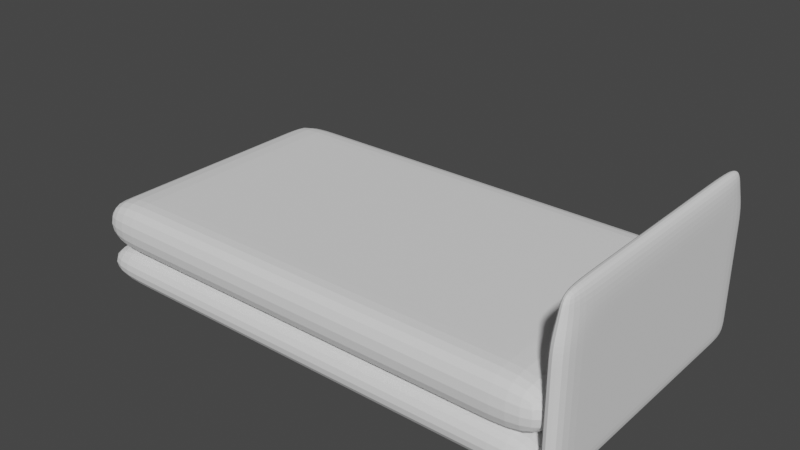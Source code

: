 # Source: bed.blend  (saved by Blender 2.90.8; exported with 4.5.12 LTS)
import bpy
from mathutils import Matrix  # noqa: F401  (used for matrix-valued properties, if any)

bpy.ops.wm.read_factory_settings(use_empty=True)
scene = bpy.context.scene
scene.name = 'Scene'

# ---- collections
col_collection = bpy.data.collections.new('Collection'); scene.collection.children.link(col_collection)

# ---- world
world_world = bpy.data.worlds.new('World'); scene.world = world_world
world_world.use_nodes = True; world_world.node_tree.nodes.clear()
_N = world_world.node_tree.nodes; _L = world_world.node_tree.links
n0 = _N.new('ShaderNodeOutputWorld'); n0.name = 'World Output'; n0.location = (300, 300)
n1 = _N.new('ShaderNodeBackground'); n1.name = 'Background'; n1.location = (10, 300)
n1.inputs[0].default_value = (0.05088, 0.05088, 0.05088, 1.0)
_L.new(n1.outputs[0], n0.inputs[0])
n0.is_active_output = True
world_world.color = (0.05088, 0.05088, 0.05088)
world_world.use_sun_shadow = False
world_world.sun_shadow_jitter_overblur = 0.0

# ---- meshes
me_cube_001 = bpy.data.meshes.new('Cube.001')
me_cube_001.from_pydata([(-1.0, -1.0, -1.0), (-1.0, -1.0, 1.0), (-1.0, 1.0, -1.0), (-1.0, 1.0, 1.0), (1.0, -1.0, -1.0), (1.0, -1.0, 1.0), (1.0, 1.0, -1.0), (1.0, 1.0, 1.0), (-1.0, 0.0, -1.0), (-1.0, 0.0, 1.0), (1.0, 0.0, -1.0), (1.0, 0.0, 1.0), (-1.0, -0.5, -1.0), (1.0, -0.5, 1.0), (-1.0, -0.5, 1.0), (1.0, -0.5, -1.0), (-1.0, -0.75, -1.0), (1.0, -0.75, 1.0), (-1.0, -0.75, 1.0), (1.0, -0.75, -1.0), (-1.0, 0.5, 1.0), (1.0, 0.5, -1.0), (-1.0, 0.5, -1.0), (1.0, 0.5, 1.0), (-1.0, 0.75, 1.0), (1.0, 0.75, -1.0), (-1.0, 0.75, -1.0), (1.0, 0.75, 1.0), (-1.0, 0.25, -1.0), (1.0, 0.25, 1.0), (-1.0, 0.25, 1.0), (1.0, 0.25, -1.0), (-1.0, -0.25, 1.0), (1.0, -0.25, -1.0), (-1.0, -0.25, -1.0), (1.0, -0.25, 1.0), (0.0, 1.0, -1.0), (0.0, 1.0, 1.0), (0.0, -1.0, -1.0), (0.0, -1.0, 1.0), (0.0, 0.0, 1.0), (0.0, 0.0, -1.0), (0.0, -0.5, 1.0), (0.0, -0.5, -1.0), (0.0, -0.75, 1.0), (0.0, -0.75, -1.0), (0.0, 0.5, -1.0), (0.0, 0.5, 1.0), (0.0, 0.75, 1.0), (0.0, 0.75, -1.0), (0.0, 0.25, -1.0), (0.0, 0.25, 1.0), (0.0, -0.25, -1.0), (0.0, -0.25, 1.0), (-0.5, 1.0, -1.0), (-0.5, -1.0, 1.0), (-0.5, 0.0, -1.0), (-0.5, -0.5, -1.0), (-0.5, -0.75, -1.0), (-0.5, 0.5, -1.0), (-0.5, 0.75, -1.0), (-0.5, 0.25, -1.0), (-0.5, -0.25, -1.0), (-0.5, 1.0, 1.0), (-0.5, -1.0, -1.0), (-0.5, 0.0, 1.0), (-0.5, -0.5, 1.0), (-0.5, -0.75, 1.0), (-0.5, 0.5, 1.0), (-0.5, 0.75, 1.0), (-0.5, 0.25, 1.0), (-0.5, -0.25, 1.0), (0.5, 1.0, 1.0), (0.5, -1.0, -1.0), (0.5, 0.0, 1.0), (0.5, -0.5, 1.0), (0.5, -0.75, 1.0), (0.5, 0.5, 1.0), (0.5, 0.75, 1.0), (0.5, 0.25, 1.0), (0.5, -0.25, 1.0), (0.5, 1.0, -1.0), (0.5, -1.0, 1.0), (0.5, 0.0, -1.0), (0.5, -0.5, -1.0), (0.5, -0.75, -1.0), (0.5, 0.5, -1.0), (0.5, 0.75, -1.0), (0.5, 0.25, -1.0), (0.5, -0.25, -1.0), (-0.75, 1.0, -1.0), (-0.75, -1.0, 1.0), (-0.75, 0.0, -1.0), (-0.75, -0.5, -1.0), (-0.75, -0.75, -1.0), (-0.75, 0.5, -1.0), (-0.75, 0.75, -1.0), (-0.75, 0.25, -1.0), (-0.75, -0.25, -1.0), (-0.75, 1.0, 1.0), (-0.75, -1.0, -1.0), (-0.75, 0.0, 1.0), (-0.75, -0.5, 1.0), (-0.75, -0.75, 1.0), (-0.75, 0.5, 1.0), (-0.75, 0.75, 1.0), (-0.75, 0.25, 1.0), (-0.75, -0.25, 1.0), (0.75, 1.0, 1.0), (0.75, -1.0, -1.0), (0.75, 0.0, 1.0), (0.75, -0.5, 1.0), (0.75, -0.75, 1.0), (0.75, 0.5, 1.0), (0.75, 0.75, 1.0), (0.75, 0.25, 1.0), (0.75, -0.25, 1.0), (0.75, 1.0, -1.0), (0.75, -1.0, 1.0), (0.75, 0.0, -1.0), (0.75, -0.5, -1.0), (0.75, -0.75, -1.0), (0.75, 0.5, -1.0), (0.75, 0.75, -1.0), (0.75, 0.25, -1.0), (0.75, -0.25, -1.0), (0.25, 1.0, -1.0), (0.25, -1.0, 1.0), (0.25, 0.0, -1.0), (0.25, -0.5, -1.0), (0.25, -0.75, -1.0), (0.25, 0.5, -1.0), (0.25, 0.75, -1.0), (0.25, 0.25, -1.0), (0.25, -0.25, -1.0), (0.25, 1.0, 1.0), (0.25, -1.0, -1.0), (0.25, 0.0, 1.0), (0.25, -0.5, 1.0), (0.25, -0.75, 1.0), (0.25, 0.5, 1.0), (0.25, 0.75, 1.0), (0.25, 0.25, 1.0), (0.25, -0.25, 1.0), (-0.25, 1.0, 1.0), (-0.25, -1.0, -1.0), (-0.25, 0.0, 1.0), (-0.25, -0.5, 1.0), (-0.25, -0.75, 1.0), (-0.25, 0.5, 1.0), (-0.25, 0.75, 1.0), (-0.25, 0.25, 1.0), (-0.25, -0.25, 1.0), (-0.25, 1.0, -1.0), (-0.25, -1.0, 1.0), (-0.25, 0.0, -1.0), (-0.25, -0.5, -1.0), (-0.25, -0.75, -1.0), (-0.25, 0.5, -1.0), (-0.25, 0.75, -1.0), (-0.25, 0.25, -1.0), (-0.25, -0.25, -1.0)], [], [(26, 24, 3, 2), (117, 108, 7, 6), (19, 17, 5, 4), (100, 91, 1, 0), (121, 19, 4, 109), (103, 18, 1, 91), (106, 30, 9, 101), (124, 31, 10, 119), (31, 29, 11, 10), (34, 32, 9, 8), (16, 18, 14, 12), (107, 32, 14, 102), (125, 33, 15, 120), (33, 35, 13, 15), (0, 1, 18, 16), (102, 14, 18, 103), (120, 15, 19, 121), (15, 13, 17, 19), (25, 27, 23, 21), (123, 25, 21, 122), (105, 24, 20, 104), (28, 30, 20, 22), (99, 3, 24, 105), (117, 6, 25, 123), (6, 7, 27, 25), (22, 20, 24, 26), (8, 9, 30, 28), (21, 23, 29, 31), (122, 21, 31, 124), (104, 20, 30, 106), (10, 11, 35, 33), (119, 10, 33, 125), (101, 9, 32, 107), (12, 14, 32, 34), (137, 40, 53, 143), (155, 41, 52, 161), (140, 47, 51, 142), (158, 46, 50, 160), (153, 36, 49, 159), (135, 37, 48, 141), (141, 48, 47, 140), (159, 49, 46, 158), (156, 43, 45, 157), (138, 42, 44, 139), (161, 52, 43, 156), (143, 53, 42, 138), (160, 50, 41, 155), (142, 51, 40, 137), (139, 44, 39, 127), (157, 45, 38, 145), (136, 127, 39, 38), (153, 144, 37, 36), (90, 99, 63, 54), (94, 58, 64, 100), (97, 61, 56, 92), (98, 62, 57, 93), (93, 57, 58, 94), (96, 60, 59, 95), (90, 54, 60, 96), (95, 59, 61, 97), (92, 56, 62, 98), (146, 65, 71, 152), (149, 68, 70, 151), (144, 63, 69, 150), (150, 69, 68, 149), (147, 66, 67, 148), (152, 71, 66, 147), (151, 70, 65, 146), (148, 67, 55, 154), (145, 154, 55, 64), (109, 118, 82, 73), (112, 76, 82, 118), (115, 79, 74, 110), (116, 80, 75, 111), (111, 75, 76, 112), (114, 78, 77, 113), (108, 72, 78, 114), (113, 77, 79, 115), (110, 74, 80, 116), (128, 83, 89, 134), (131, 86, 88, 133), (126, 81, 87, 132), (132, 87, 86, 131), (129, 84, 85, 130), (134, 89, 84, 129), (133, 88, 83, 128), (130, 85, 73, 136), (126, 135, 72, 81), (8, 92, 98, 34), (22, 95, 97, 28), (2, 90, 96, 26), (26, 96, 95, 22), (12, 93, 94, 16), (34, 98, 93, 12), (28, 97, 92, 8), (16, 94, 100, 0), (2, 3, 99, 90), (65, 101, 107, 71), (68, 104, 106, 70), (63, 99, 105, 69), (69, 105, 104, 68), (66, 102, 103, 67), (71, 107, 102, 66), (70, 106, 101, 65), (67, 103, 91, 55), (64, 55, 91, 100), (11, 110, 116, 35), (23, 113, 115, 29), (7, 108, 114, 27), (27, 114, 113, 23), (13, 111, 112, 17), (35, 116, 111, 13), (29, 115, 110, 11), (17, 112, 118, 5), (4, 5, 118, 109), (83, 119, 125, 89), (86, 122, 124, 88), (81, 117, 123, 87), (87, 123, 122, 86), (84, 120, 121, 85), (89, 125, 120, 84), (88, 124, 119, 83), (85, 121, 109, 73), (81, 72, 108, 117), (36, 37, 135, 126), (45, 130, 136, 38), (50, 133, 128, 41), (52, 134, 129, 43), (43, 129, 130, 45), (49, 132, 131, 46), (36, 126, 132, 49), (46, 131, 133, 50), (41, 128, 134, 52), (73, 82, 127, 136), (76, 139, 127, 82), (79, 142, 137, 74), (80, 143, 138, 75), (75, 138, 139, 76), (78, 141, 140, 77), (72, 135, 141, 78), (77, 140, 142, 79), (74, 137, 143, 80), (38, 39, 154, 145), (44, 148, 154, 39), (51, 151, 146, 40), (53, 152, 147, 42), (42, 147, 148, 44), (48, 150, 149, 47), (37, 144, 150, 48), (47, 149, 151, 51), (40, 146, 152, 53), (54, 63, 144, 153), (58, 157, 145, 64), (61, 160, 155, 56), (62, 161, 156, 57), (57, 156, 157, 58), (60, 159, 158, 59), (54, 153, 159, 60), (59, 158, 160, 61), (56, 155, 161, 62)])
_uv = me_cube_001.uv_layers.new(name='UVMap')
_uv.uv.foreach_set('vector', [0.375, 0.2188, 0.625, 0.2188, 0.625, 0.25, 0.375, 0.25, 0.375, 0.4688, 0.625, 0.4688, 0.625, 0.5, 0.375, 0.5, 0.375, 0.7188, 0.625, 0.7188, 0.625, 0.75, 0.375, 0.75, 0.375, 0.9688, 0.625, 0.9688, 0.625, 1.0, 0.375, 1.0, 0.3438, 0.7188, 0.375, 0.7188, 0.375, 0.75, 0.3438, 0.75, 0.8438, 0.7188, 0.875, 0.7188, 0.875, 0.75, 0.8438, 0.75, 0.8438, 0.5938, 0.875, 0.5938, 0.875, 0.625, 0.8438, 0.625, 0.3438, 0.5938, 0.375, 0.5938, 0.375, 0.625, 0.3438, 0.625, 0.375, 0.5938, 0.625, 0.5938, 0.625, 0.625, 0.375, 0.625, 0.375, 0.09375, 0.625, 0.09375, 0.625, 0.125, 0.375, 0.125, 0.375, 0.03125, 0.625, 0.03125, 0.625, 0.0625, 0.375, 0.0625, 0.8438, 0.6562, 0.875, 0.6562, 0.875, 0.6875, 0.8438, 0.6875, 0.3438, 0.6562, 0.375, 0.6562, 0.375, 0.6875, 0.3438, 0.6875, 0.375, 0.6562, 0.625, 0.6562, 0.625, 0.6875, 0.375, 0.6875, 0.375, 0.0, 0.625, 0.0, 0.625, 0.03125, 0.375, 0.03125, 0.8438, 0.6875, 0.875, 0.6875, 0.875, 0.7188, 0.8438, 0.7188, 0.3438, 0.6875, 0.375, 0.6875, 0.375, 0.7188, 0.3438, 0.7188, 0.375, 0.6875, 0.625, 0.6875, 0.625, 0.7188, 0.375, 0.7188, 0.375, 0.5312, 0.625, 0.5312, 0.625, 0.5625, 0.375, 0.5625, 0.3438, 0.5312, 0.375, 0.5312, 0.375, 0.5625, 0.3438, 0.5625, 0.8438, 0.5312, 0.875, 0.5312, 0.875, 0.5625, 0.8438, 0.5625, 0.375, 0.1562, 0.625, 0.1562, 0.625, 0.1875, 0.375, 0.1875, 0.8438, 0.5, 0.875, 0.5, 0.875, 0.5312, 0.8438, 0.5312, 0.3438, 0.5, 0.375, 0.5, 0.375, 0.5312, 0.3438, 0.5312, 0.375, 0.5, 0.625, 0.5, 0.625, 0.5312, 0.375, 0.5312, 0.375, 0.1875, 0.625, 0.1875, 0.625, 0.2188, 0.375, 0.2188, 0.375, 0.125, 0.625, 0.125, 0.625, 0.1562, 0.375, 0.1562, 0.375, 0.5625, 0.625, 0.5625, 0.625, 0.5938, 0.375, 0.5938, 0.3438, 0.5625, 0.375, 0.5625, 0.375, 0.5938, 0.3438, 0.5938, 0.8438, 0.5625, 0.875, 0.5625, 0.875, 0.5938, 0.8438, 0.5938, 0.375, 0.625, 0.625, 0.625, 0.625, 0.6562, 0.375, 0.6562, 0.3438, 0.625, 0.375, 0.625, 0.375, 0.6562, 0.3438, 0.6562, 0.8438, 0.625, 0.875, 0.625, 0.875, 0.6562, 0.8438, 0.6562, 0.375, 0.0625, 0.625, 0.0625, 0.625, 0.09375, 0.375, 0.09375, 0.7188, 0.625, 0.75, 0.625, 0.75, 0.6562, 0.7188, 0.6562, 0.2188, 0.625, 0.25, 0.625, 0.25, 0.6562, 0.2188, 0.6562, 0.7188, 0.5625, 0.75, 0.5625, 0.75, 0.5938, 0.7188, 0.5938, 0.2188, 0.5625, 0.25, 0.5625, 0.25, 0.5938, 0.2188, 0.5938, 0.2188, 0.5, 0.25, 0.5, 0.25, 0.5312, 0.2188, 0.5312, 0.7188, 0.5, 0.75, 0.5, 0.75, 0.5312, 0.7188, 0.5312, 0.7188, 0.5312, 0.75, 0.5312, 0.75, 0.5625, 0.7188, 0.5625, 0.2188, 0.5312, 0.25, 0.5312, 0.25, 0.5625, 0.2188, 0.5625, 0.2188, 0.6875, 0.25, 0.6875, 0.25, 0.7188, 0.2188, 0.7188, 0.7188, 0.6875, 0.75, 0.6875, 0.75, 0.7188, 0.7188, 0.7188, 0.2188, 0.6562, 0.25, 0.6562, 0.25, 0.6875, 0.2188, 0.6875, 0.7188, 0.6562, 0.75, 0.6562, 0.75, 0.6875, 0.7188, 0.6875, 0.2188, 0.5938, 0.25, 0.5938, 0.25, 0.625, 0.2188, 0.625, 0.7188, 0.5938, 0.75, 0.5938, 0.75, 0.625, 0.7188, 0.625, 0.7188, 0.7188, 0.75, 0.7188, 0.75, 0.75, 0.7188, 0.75, 0.2188, 0.7188, 0.25, 0.7188, 0.25, 0.75, 0.2188, 0.75, 0.375, 0.8438, 0.625, 0.8438, 0.625, 0.875, 0.375, 0.875, 0.375, 0.3438, 0.625, 0.3438, 0.625, 0.375, 0.375, 0.375, 0.375, 0.2812, 0.625, 0.2812, 0.625, 0.3125, 0.375, 0.3125, 0.1562, 0.7188, 0.1875, 0.7188, 0.1875, 0.75, 0.1562, 0.75, 0.1562, 0.5938, 0.1875, 0.5938, 0.1875, 0.625, 0.1562, 0.625, 0.1562, 0.6562, 0.1875, 0.6562, 0.1875, 0.6875, 0.1562, 0.6875, 0.1562, 0.6875, 0.1875, 0.6875, 0.1875, 0.7188, 0.1562, 0.7188, 0.1562, 0.5312, 0.1875, 0.5312, 0.1875, 0.5625, 0.1562, 0.5625, 0.1562, 0.5, 0.1875, 0.5, 0.1875, 0.5312, 0.1562, 0.5312, 0.1562, 0.5625, 0.1875, 0.5625, 0.1875, 0.5938, 0.1562, 0.5938, 0.1562, 0.625, 0.1875, 0.625, 0.1875, 0.6562, 0.1562, 0.6562, 0.7812, 0.625, 0.8125, 0.625, 0.8125, 0.6562, 0.7812, 0.6562, 0.7812, 0.5625, 0.8125, 0.5625, 0.8125, 0.5938, 0.7812, 0.5938, 0.7812, 0.5, 0.8125, 0.5, 0.8125, 0.5312, 0.7812, 0.5312, 0.7812, 0.5312, 0.8125, 0.5312, 0.8125, 0.5625, 0.7812, 0.5625, 0.7812, 0.6875, 0.8125, 0.6875, 0.8125, 0.7188, 0.7812, 0.7188, 0.7812, 0.6562, 0.8125, 0.6562, 0.8125, 0.6875, 0.7812, 0.6875, 0.7812, 0.5938, 0.8125, 0.5938, 0.8125, 0.625, 0.7812, 0.625, 0.7812, 0.7188, 0.8125, 0.7188, 0.8125, 0.75, 0.7812, 0.75, 0.375, 0.9062, 0.625, 0.9062, 0.625, 0.9375, 0.375, 0.9375, 0.375, 0.7812, 0.625, 0.7812, 0.625, 0.8125, 0.375, 0.8125, 0.6562, 0.7188, 0.6875, 0.7188, 0.6875, 0.75, 0.6562, 0.75, 0.6562, 0.5938, 0.6875, 0.5938, 0.6875, 0.625, 0.6562, 0.625, 0.6562, 0.6562, 0.6875, 0.6562, 0.6875, 0.6875, 0.6562, 0.6875, 0.6562, 0.6875, 0.6875, 0.6875, 0.6875, 0.7188, 0.6562, 0.7188, 0.6562, 0.5312, 0.6875, 0.5312, 0.6875, 0.5625, 0.6562, 0.5625, 0.6562, 0.5, 0.6875, 0.5, 0.6875, 0.5312, 0.6562, 0.5312, 0.6562, 0.5625, 0.6875, 0.5625, 0.6875, 0.5938, 0.6562, 0.5938, 0.6562, 0.625, 0.6875, 0.625, 0.6875, 0.6562, 0.6562, 0.6562, 0.2812, 0.625, 0.3125, 0.625, 0.3125, 0.6562, 0.2812, 0.6562, 0.2812, 0.5625, 0.3125, 0.5625, 0.3125, 0.5938, 0.2812, 0.5938, 0.2812, 0.5, 0.3125, 0.5, 0.3125, 0.5312, 0.2812, 0.5312, 0.2812, 0.5312, 0.3125, 0.5312, 0.3125, 0.5625, 0.2812, 0.5625, 0.2812, 0.6875, 0.3125, 0.6875, 0.3125, 0.7188, 0.2812, 0.7188, 0.2812, 0.6562, 0.3125, 0.6562, 0.3125, 0.6875, 0.2812, 0.6875, 0.2812, 0.5938, 0.3125, 0.5938, 0.3125, 0.625, 0.2812, 0.625, 0.2812, 0.7188, 0.3125, 0.7188, 0.3125, 0.75, 0.2812, 0.75, 0.375, 0.4062, 0.625, 0.4062, 0.625, 0.4375, 0.375, 0.4375, 0.125, 0.625, 0.1562, 0.625, 0.1562, 0.6562, 0.125, 0.6562, 0.125, 0.5625, 0.1562, 0.5625, 0.1562, 0.5938, 0.125, 0.5938, 0.125, 0.5, 0.1562, 0.5, 0.1562, 0.5312, 0.125, 0.5312, 0.125, 0.5312, 0.1562, 0.5312, 0.1562, 0.5625, 0.125, 0.5625, 0.125, 0.6875, 0.1562, 0.6875, 0.1562, 0.7188, 0.125, 0.7188, 0.125, 0.6562, 0.1562, 0.6562, 0.1562, 0.6875, 0.125, 0.6875, 0.125, 0.5938, 0.1562, 0.5938, 0.1562, 0.625, 0.125, 0.625, 0.125, 0.7188, 0.1562, 0.7188, 0.1562, 0.75, 0.125, 0.75, 0.375, 0.25, 0.625, 0.25, 0.625, 0.2812, 0.375, 0.2812, 0.8125, 0.625, 0.8438, 0.625, 0.8438, 0.6562, 0.8125, 0.6562, 0.8125, 0.5625, 0.8438, 0.5625, 0.8438, 0.5938, 0.8125, 0.5938, 0.8125, 0.5, 0.8438, 0.5, 0.8438, 0.5312, 0.8125, 0.5312, 0.8125, 0.5312, 0.8438, 0.5312, 0.8438, 0.5625, 0.8125, 0.5625, 0.8125, 0.6875, 0.8438, 0.6875, 0.8438, 0.7188, 0.8125, 0.7188, 0.8125, 0.6562, 0.8438, 0.6562, 0.8438, 0.6875, 0.8125, 0.6875, 0.8125, 0.5938, 0.8438, 0.5938, 0.8438, 0.625, 0.8125, 0.625, 0.8125, 0.7188, 0.8438, 0.7188, 0.8438, 0.75, 0.8125, 0.75, 0.375, 0.9375, 0.625, 0.9375, 0.625, 0.9688, 0.375, 0.9688, 0.625, 0.625, 0.6562, 0.625, 0.6562, 0.6562, 0.625, 0.6562, 0.625, 0.5625, 0.6562, 0.5625, 0.6562, 0.5938, 0.625, 0.5938, 0.625, 0.5, 0.6562, 0.5, 0.6562, 0.5312, 0.625, 0.5312, 0.625, 0.5312, 0.6562, 0.5312, 0.6562, 0.5625, 0.625, 0.5625, 0.625, 0.6875, 0.6562, 0.6875, 0.6562, 0.7188, 0.625, 0.7188, 0.625, 0.6562, 0.6562, 0.6562, 0.6562, 0.6875, 0.625, 0.6875, 0.625, 0.5938, 0.6562, 0.5938, 0.6562, 0.625, 0.625, 0.625, 0.625, 0.7188, 0.6562, 0.7188, 0.6562, 0.75, 0.625, 0.75, 0.375, 0.75, 0.625, 0.75, 0.625, 0.7812, 0.375, 0.7812, 0.3125, 0.625, 0.3438, 0.625, 0.3438, 0.6562, 0.3125, 0.6562, 0.3125, 0.5625, 0.3438, 0.5625, 0.3438, 0.5938, 0.3125, 0.5938, 0.3125, 0.5, 0.3438, 0.5, 0.3438, 0.5312, 0.3125, 0.5312, 0.3125, 0.5312, 0.3438, 0.5312, 0.3438, 0.5625, 0.3125, 0.5625, 0.3125, 0.6875, 0.3438, 0.6875, 0.3438, 0.7188, 0.3125, 0.7188, 0.3125, 0.6562, 0.3438, 0.6562, 0.3438, 0.6875, 0.3125, 0.6875, 0.3125, 0.5938, 0.3438, 0.5938, 0.3438, 0.625, 0.3125, 0.625, 0.3125, 0.7188, 0.3438, 0.7188, 0.3438, 0.75, 0.3125, 0.75, 0.375, 0.4375, 0.625, 0.4375, 0.625, 0.4688, 0.375, 0.4688, 0.375, 0.375, 0.625, 0.375, 0.625, 0.4062, 0.375, 0.4062, 0.25, 0.7188, 0.2812, 0.7188, 0.2812, 0.75, 0.25, 0.75, 0.25, 0.5938, 0.2812, 0.5938, 0.2812, 0.625, 0.25, 0.625, 0.25, 0.6562, 0.2812, 0.6562, 0.2812, 0.6875, 0.25, 0.6875, 0.25, 0.6875, 0.2812, 0.6875, 0.2812, 0.7188, 0.25, 0.7188, 0.25, 0.5312, 0.2812, 0.5312, 0.2812, 0.5625, 0.25, 0.5625, 0.25, 0.5, 0.2812, 0.5, 0.2812, 0.5312, 0.25, 0.5312, 0.25, 0.5625, 0.2812, 0.5625, 0.2812, 0.5938, 0.25, 0.5938, 0.25, 0.625, 0.2812, 0.625, 0.2812, 0.6562, 0.25, 0.6562, 0.375, 0.8125, 0.625, 0.8125, 0.625, 0.8438, 0.375, 0.8438, 0.6875, 0.7188, 0.7188, 0.7188, 0.7188, 0.75, 0.6875, 0.75, 0.6875, 0.5938, 0.7188, 0.5938, 0.7188, 0.625, 0.6875, 0.625, 0.6875, 0.6562, 0.7188, 0.6562, 0.7188, 0.6875, 0.6875, 0.6875, 0.6875, 0.6875, 0.7188, 0.6875, 0.7188, 0.7188, 0.6875, 0.7188, 0.6875, 0.5312, 0.7188, 0.5312, 0.7188, 0.5625, 0.6875, 0.5625, 0.6875, 0.5, 0.7188, 0.5, 0.7188, 0.5312, 0.6875, 0.5312, 0.6875, 0.5625, 0.7188, 0.5625, 0.7188, 0.5938, 0.6875, 0.5938, 0.6875, 0.625, 0.7188, 0.625, 0.7188, 0.6562, 0.6875, 0.6562, 0.375, 0.875, 0.625, 0.875, 0.625, 0.9062, 0.375, 0.9062, 0.75, 0.7188, 0.7812, 0.7188, 0.7812, 0.75, 0.75, 0.75, 0.75, 0.5938, 0.7812, 0.5938, 0.7812, 0.625, 0.75, 0.625, 0.75, 0.6562, 0.7812, 0.6562, 0.7812, 0.6875, 0.75, 0.6875, 0.75, 0.6875, 0.7812, 0.6875, 0.7812, 0.7188, 0.75, 0.7188, 0.75, 0.5312, 0.7812, 0.5312, 0.7812, 0.5625, 0.75, 0.5625, 0.75, 0.5, 0.7812, 0.5, 0.7812, 0.5312, 0.75, 0.5312, 0.75, 0.5625, 0.7812, 0.5625, 0.7812, 0.5938, 0.75, 0.5938, 0.75, 0.625, 0.7812, 0.625, 0.7812, 0.6562, 0.75, 0.6562, 0.375, 0.3125, 0.625, 0.3125, 0.625, 0.3438, 0.375, 0.3438, 0.1875, 0.7188, 0.2188, 0.7188, 0.2188, 0.75, 0.1875, 0.75, 0.1875, 0.5938, 0.2188, 0.5938, 0.2188, 0.625, 0.1875, 0.625, 0.1875, 0.6562, 0.2188, 0.6562, 0.2188, 0.6875, 0.1875, 0.6875, 0.1875, 0.6875, 0.2188, 0.6875, 0.2188, 0.7188, 0.1875, 0.7188, 0.1875, 0.5312, 0.2188, 0.5312, 0.2188, 0.5625, 0.1875, 0.5625, 0.1875, 0.5, 0.2188, 0.5, 0.2188, 0.5312, 0.1875, 0.5312, 0.1875, 0.5625, 0.2188, 0.5625, 0.2188, 0.5938, 0.1875, 0.5938, 0.1875, 0.625, 0.2188, 0.625, 0.2188, 0.6562, 0.1875, 0.6562])
me_cube_001.use_remesh_fix_poles = True
me_cube_001.use_remesh_preserve_attributes = False
me_cube_001.use_mirror_vertex_groups = False
me_cube_001.update()
me_cube_002 = bpy.data.meshes.new('Cube.002')
me_cube_002.from_pydata([(-1.0, -1.0, -1.0), (-1.0, -1.0, 1.0), (-1.0, 1.0, -1.0), (-1.0, 1.0, 1.0), (1.0, -1.0, -1.0), (1.0, -1.0, 1.0), (1.0, 1.0, -1.0), (1.0, 1.0, 1.0), (-1.0, 0.0, -1.0), (-1.0, 0.0, 1.0), (1.0, 0.0, -1.0), (1.0, 0.0, 1.0), (-1.0, -0.5, -1.0), (1.0, -0.5, 1.0), (-1.0, -0.5, 1.0), (1.0, -0.5, -1.0), (-1.0, -0.75, -1.0), (1.0, -0.75, 1.0), (-1.0, -0.75, 1.0), (1.0, -0.75, -1.0), (-1.0, 0.5, 1.0), (1.0, 0.5, -1.0), (-1.0, 0.5, -1.0), (1.0, 0.5, 1.0), (-1.0, 0.75, 1.0), (1.0, 0.75, -1.0), (-1.0, 0.75, -1.0), (1.0, 0.75, 1.0), (-1.0, 0.25, -1.0), (1.0, 0.25, 1.0), (-1.0, 0.25, 1.0), (1.0, 0.25, -1.0), (-1.0, -0.25, 1.0), (1.0, -0.25, -1.0), (-1.0, -0.25, -1.0), (1.0, -0.25, 1.0), (0.0, 1.0, -1.0), (0.0, 1.0, 1.0), (0.0, -1.0, -1.0), (0.0, -1.0, 1.0), (0.0, 0.0, 1.0), (0.0, 0.0, -1.0), (0.0, -0.5, 1.0), (0.0, -0.5, -1.0), (0.0, -0.75, 1.0), (0.0, -0.75, -1.0), (0.0, 0.5, -1.0), (0.0, 0.5, 1.0), (0.0, 0.75, 1.0), (0.0, 0.75, -1.0), (0.0, 0.25, -1.0), (0.0, 0.25, 1.0), (0.0, -0.25, -1.0), (0.0, -0.25, 1.0), (-0.5, 1.0, -1.0), (-0.5, -1.0, 1.0), (-0.5, 0.0, -1.0), (-0.5, -0.5, -1.0), (-0.5, -0.75, -1.0), (-0.5, 0.5, -1.0), (-0.5, 0.75, -1.0), (-0.5, 0.25, -1.0), (-0.5, -0.25, -1.0), (-0.5, 1.0, 1.0), (-0.5, -1.0, -1.0), (-0.5, 0.0, 1.0), (-0.5, -0.5, 1.0), (-0.5, -0.75, 1.0), (-0.5, 0.5, 1.0), (-0.5, 0.75, 1.0), (-0.5, 0.25, 1.0), (-0.5, -0.25, 1.0), (0.5, 1.0, 1.0), (0.5, -1.0, -1.0), (0.5, 0.0, 1.0), (0.5, -0.5, 1.0), (0.5, -0.75, 1.0), (0.5, 0.5, 1.0), (0.5, 0.75, 1.0), (0.5, 0.25, 1.0), (0.5, -0.25, 1.0), (0.5, 1.0, -1.0), (0.5, -1.0, 1.0), (0.5, 0.0, -1.0), (0.5, -0.5, -1.0), (0.5, -0.75, -1.0), (0.5, 0.5, -1.0), (0.5, 0.75, -1.0), (0.5, 0.25, -1.0), (0.5, -0.25, -1.0), (-0.75, 1.0, -1.0), (-0.75, -1.0, 1.0), (-0.75, 0.0, -1.0), (-0.75, -0.5, -1.0), (-0.75, -0.75, -1.0), (-0.75, 0.5, -1.0), (-0.75, 0.75, -1.0), (-0.75, 0.25, -1.0), (-0.75, -0.25, -1.0), (-0.75, 1.0, 1.0), (-0.75, -1.0, -1.0), (-0.75, 0.0, 1.0), (-0.75, -0.5, 1.0), (-0.75, -0.75, 1.0), (-0.75, 0.5, 1.0), (-0.75, 0.75, 1.0), (-0.75, 0.25, 1.0), (-0.75, -0.25, 1.0), (0.75, 1.0, 1.0), (0.75, -1.0, -1.0), (0.75, 0.0, 1.0), (0.75, -0.5, 1.0), (0.75, -0.75, 1.0), (0.75, 0.5, 1.0), (0.75, 0.75, 1.0), (0.75, 0.25, 1.0), (0.75, -0.25, 1.0), (0.75, 1.0, -1.0), (0.75, -1.0, 1.0), (0.75, 0.0, -1.0), (0.75, -0.5, -1.0), (0.75, -0.75, -1.0), (0.75, 0.5, -1.0), (0.75, 0.75, -1.0), (0.75, 0.25, -1.0), (0.75, -0.25, -1.0), (0.25, 1.0, -1.0), (0.25, -1.0, 1.0), (0.25, 0.0, -1.0), (0.25, -0.5, -1.0), (0.25, -0.75, -1.0), (0.25, 0.5, -1.0), (0.25, 0.75, -1.0), (0.25, 0.25, -1.0), (0.25, -0.25, -1.0), (0.25, 1.0, 1.0), (0.25, -1.0, -1.0), (0.25, 0.0, 1.0), (0.25, -0.5, 1.0), (0.25, -0.75, 1.0), (0.25, 0.5, 1.0), (0.25, 0.75, 1.0), (0.25, 0.25, 1.0), (0.25, -0.25, 1.0), (-0.25, 1.0, 1.0), (-0.25, -1.0, -1.0), (-0.25, 0.0, 1.0), (-0.25, -0.5, 1.0), (-0.25, -0.75, 1.0), (-0.25, 0.5, 1.0), (-0.25, 0.75, 1.0), (-0.25, 0.25, 1.0), (-0.25, -0.25, 1.0), (-0.25, 1.0, -1.0), (-0.25, -1.0, 1.0), (-0.25, 0.0, -1.0), (-0.25, -0.5, -1.0), (-0.25, -0.75, -1.0), (-0.25, 0.5, -1.0), (-0.25, 0.75, -1.0), (-0.25, 0.25, -1.0), (-0.25, -0.25, -1.0)], [], [(26, 24, 3, 2), (117, 108, 7, 6), (19, 17, 5, 4), (100, 91, 1, 0), (121, 19, 4, 109), (103, 18, 1, 91), (106, 30, 9, 101), (124, 31, 10, 119), (31, 29, 11, 10), (34, 32, 9, 8), (16, 18, 14, 12), (107, 32, 14, 102), (125, 33, 15, 120), (33, 35, 13, 15), (0, 1, 18, 16), (102, 14, 18, 103), (120, 15, 19, 121), (15, 13, 17, 19), (25, 27, 23, 21), (123, 25, 21, 122), (105, 24, 20, 104), (28, 30, 20, 22), (99, 3, 24, 105), (117, 6, 25, 123), (6, 7, 27, 25), (22, 20, 24, 26), (8, 9, 30, 28), (21, 23, 29, 31), (122, 21, 31, 124), (104, 20, 30, 106), (10, 11, 35, 33), (119, 10, 33, 125), (101, 9, 32, 107), (12, 14, 32, 34), (137, 40, 53, 143), (155, 41, 52, 161), (140, 47, 51, 142), (158, 46, 50, 160), (153, 36, 49, 159), (135, 37, 48, 141), (141, 48, 47, 140), (159, 49, 46, 158), (156, 43, 45, 157), (138, 42, 44, 139), (161, 52, 43, 156), (143, 53, 42, 138), (160, 50, 41, 155), (142, 51, 40, 137), (139, 44, 39, 127), (157, 45, 38, 145), (136, 127, 39, 38), (153, 144, 37, 36), (90, 99, 63, 54), (94, 58, 64, 100), (97, 61, 56, 92), (98, 62, 57, 93), (93, 57, 58, 94), (96, 60, 59, 95), (90, 54, 60, 96), (95, 59, 61, 97), (92, 56, 62, 98), (146, 65, 71, 152), (149, 68, 70, 151), (144, 63, 69, 150), (150, 69, 68, 149), (147, 66, 67, 148), (152, 71, 66, 147), (151, 70, 65, 146), (148, 67, 55, 154), (145, 154, 55, 64), (109, 118, 82, 73), (112, 76, 82, 118), (115, 79, 74, 110), (116, 80, 75, 111), (111, 75, 76, 112), (114, 78, 77, 113), (108, 72, 78, 114), (113, 77, 79, 115), (110, 74, 80, 116), (128, 83, 89, 134), (131, 86, 88, 133), (126, 81, 87, 132), (132, 87, 86, 131), (129, 84, 85, 130), (134, 89, 84, 129), (133, 88, 83, 128), (130, 85, 73, 136), (126, 135, 72, 81), (8, 92, 98, 34), (22, 95, 97, 28), (2, 90, 96, 26), (26, 96, 95, 22), (12, 93, 94, 16), (34, 98, 93, 12), (28, 97, 92, 8), (16, 94, 100, 0), (2, 3, 99, 90), (65, 101, 107, 71), (68, 104, 106, 70), (63, 99, 105, 69), (69, 105, 104, 68), (66, 102, 103, 67), (71, 107, 102, 66), (70, 106, 101, 65), (67, 103, 91, 55), (64, 55, 91, 100), (11, 110, 116, 35), (23, 113, 115, 29), (7, 108, 114, 27), (27, 114, 113, 23), (13, 111, 112, 17), (35, 116, 111, 13), (29, 115, 110, 11), (17, 112, 118, 5), (4, 5, 118, 109), (83, 119, 125, 89), (86, 122, 124, 88), (81, 117, 123, 87), (87, 123, 122, 86), (84, 120, 121, 85), (89, 125, 120, 84), (88, 124, 119, 83), (85, 121, 109, 73), (81, 72, 108, 117), (36, 37, 135, 126), (45, 130, 136, 38), (50, 133, 128, 41), (52, 134, 129, 43), (43, 129, 130, 45), (49, 132, 131, 46), (36, 126, 132, 49), (46, 131, 133, 50), (41, 128, 134, 52), (73, 82, 127, 136), (76, 139, 127, 82), (79, 142, 137, 74), (80, 143, 138, 75), (75, 138, 139, 76), (78, 141, 140, 77), (72, 135, 141, 78), (77, 140, 142, 79), (74, 137, 143, 80), (38, 39, 154, 145), (44, 148, 154, 39), (51, 151, 146, 40), (53, 152, 147, 42), (42, 147, 148, 44), (48, 150, 149, 47), (37, 144, 150, 48), (47, 149, 151, 51), (40, 146, 152, 53), (54, 63, 144, 153), (58, 157, 145, 64), (61, 160, 155, 56), (62, 161, 156, 57), (57, 156, 157, 58), (60, 159, 158, 59), (54, 153, 159, 60), (59, 158, 160, 61), (56, 155, 161, 62)])
_uv = me_cube_002.uv_layers.new(name='UVMap')
_uv.uv.foreach_set('vector', [0.375, 0.2188, 0.625, 0.2188, 0.625, 0.25, 0.375, 0.25, 0.375, 0.4688, 0.625, 0.4688, 0.625, 0.5, 0.375, 0.5, 0.375, 0.7188, 0.625, 0.7188, 0.625, 0.75, 0.375, 0.75, 0.375, 0.9688, 0.625, 0.9688, 0.625, 1.0, 0.375, 1.0, 0.3438, 0.7188, 0.375, 0.7188, 0.375, 0.75, 0.3438, 0.75, 0.8438, 0.7188, 0.875, 0.7188, 0.875, 0.75, 0.8438, 0.75, 0.8438, 0.5938, 0.875, 0.5938, 0.875, 0.625, 0.8438, 0.625, 0.3438, 0.5938, 0.375, 0.5938, 0.375, 0.625, 0.3438, 0.625, 0.375, 0.5938, 0.625, 0.5938, 0.625, 0.625, 0.375, 0.625, 0.375, 0.09375, 0.625, 0.09375, 0.625, 0.125, 0.375, 0.125, 0.375, 0.03125, 0.625, 0.03125, 0.625, 0.0625, 0.375, 0.0625, 0.8438, 0.6562, 0.875, 0.6562, 0.875, 0.6875, 0.8438, 0.6875, 0.3438, 0.6562, 0.375, 0.6562, 0.375, 0.6875, 0.3438, 0.6875, 0.375, 0.6562, 0.625, 0.6562, 0.625, 0.6875, 0.375, 0.6875, 0.375, 0.0, 0.625, 0.0, 0.625, 0.03125, 0.375, 0.03125, 0.8438, 0.6875, 0.875, 0.6875, 0.875, 0.7188, 0.8438, 0.7188, 0.3438, 0.6875, 0.375, 0.6875, 0.375, 0.7188, 0.3438, 0.7188, 0.375, 0.6875, 0.625, 0.6875, 0.625, 0.7188, 0.375, 0.7188, 0.375, 0.5312, 0.625, 0.5312, 0.625, 0.5625, 0.375, 0.5625, 0.3438, 0.5312, 0.375, 0.5312, 0.375, 0.5625, 0.3438, 0.5625, 0.8438, 0.5312, 0.875, 0.5312, 0.875, 0.5625, 0.8438, 0.5625, 0.375, 0.1562, 0.625, 0.1562, 0.625, 0.1875, 0.375, 0.1875, 0.8438, 0.5, 0.875, 0.5, 0.875, 0.5312, 0.8438, 0.5312, 0.3438, 0.5, 0.375, 0.5, 0.375, 0.5312, 0.3438, 0.5312, 0.375, 0.5, 0.625, 0.5, 0.625, 0.5312, 0.375, 0.5312, 0.375, 0.1875, 0.625, 0.1875, 0.625, 0.2188, 0.375, 0.2188, 0.375, 0.125, 0.625, 0.125, 0.625, 0.1562, 0.375, 0.1562, 0.375, 0.5625, 0.625, 0.5625, 0.625, 0.5938, 0.375, 0.5938, 0.3438, 0.5625, 0.375, 0.5625, 0.375, 0.5938, 0.3438, 0.5938, 0.8438, 0.5625, 0.875, 0.5625, 0.875, 0.5938, 0.8438, 0.5938, 0.375, 0.625, 0.625, 0.625, 0.625, 0.6562, 0.375, 0.6562, 0.3438, 0.625, 0.375, 0.625, 0.375, 0.6562, 0.3438, 0.6562, 0.8438, 0.625, 0.875, 0.625, 0.875, 0.6562, 0.8438, 0.6562, 0.375, 0.0625, 0.625, 0.0625, 0.625, 0.09375, 0.375, 0.09375, 0.7188, 0.625, 0.75, 0.625, 0.75, 0.6562, 0.7188, 0.6562, 0.2188, 0.625, 0.25, 0.625, 0.25, 0.6562, 0.2188, 0.6562, 0.7188, 0.5625, 0.75, 0.5625, 0.75, 0.5938, 0.7188, 0.5938, 0.2188, 0.5625, 0.25, 0.5625, 0.25, 0.5938, 0.2188, 0.5938, 0.2188, 0.5, 0.25, 0.5, 0.25, 0.5312, 0.2188, 0.5312, 0.7188, 0.5, 0.75, 0.5, 0.75, 0.5312, 0.7188, 0.5312, 0.7188, 0.5312, 0.75, 0.5312, 0.75, 0.5625, 0.7188, 0.5625, 0.2188, 0.5312, 0.25, 0.5312, 0.25, 0.5625, 0.2188, 0.5625, 0.2188, 0.6875, 0.25, 0.6875, 0.25, 0.7188, 0.2188, 0.7188, 0.7188, 0.6875, 0.75, 0.6875, 0.75, 0.7188, 0.7188, 0.7188, 0.2188, 0.6562, 0.25, 0.6562, 0.25, 0.6875, 0.2188, 0.6875, 0.7188, 0.6562, 0.75, 0.6562, 0.75, 0.6875, 0.7188, 0.6875, 0.2188, 0.5938, 0.25, 0.5938, 0.25, 0.625, 0.2188, 0.625, 0.7188, 0.5938, 0.75, 0.5938, 0.75, 0.625, 0.7188, 0.625, 0.7188, 0.7188, 0.75, 0.7188, 0.75, 0.75, 0.7188, 0.75, 0.2188, 0.7188, 0.25, 0.7188, 0.25, 0.75, 0.2188, 0.75, 0.375, 0.8438, 0.625, 0.8438, 0.625, 0.875, 0.375, 0.875, 0.375, 0.3438, 0.625, 0.3438, 0.625, 0.375, 0.375, 0.375, 0.375, 0.2812, 0.625, 0.2812, 0.625, 0.3125, 0.375, 0.3125, 0.1562, 0.7188, 0.1875, 0.7188, 0.1875, 0.75, 0.1562, 0.75, 0.1562, 0.5938, 0.1875, 0.5938, 0.1875, 0.625, 0.1562, 0.625, 0.1562, 0.6562, 0.1875, 0.6562, 0.1875, 0.6875, 0.1562, 0.6875, 0.1562, 0.6875, 0.1875, 0.6875, 0.1875, 0.7188, 0.1562, 0.7188, 0.1562, 0.5312, 0.1875, 0.5312, 0.1875, 0.5625, 0.1562, 0.5625, 0.1562, 0.5, 0.1875, 0.5, 0.1875, 0.5312, 0.1562, 0.5312, 0.1562, 0.5625, 0.1875, 0.5625, 0.1875, 0.5938, 0.1562, 0.5938, 0.1562, 0.625, 0.1875, 0.625, 0.1875, 0.6562, 0.1562, 0.6562, 0.7812, 0.625, 0.8125, 0.625, 0.8125, 0.6562, 0.7812, 0.6562, 0.7812, 0.5625, 0.8125, 0.5625, 0.8125, 0.5938, 0.7812, 0.5938, 0.7812, 0.5, 0.8125, 0.5, 0.8125, 0.5312, 0.7812, 0.5312, 0.7812, 0.5312, 0.8125, 0.5312, 0.8125, 0.5625, 0.7812, 0.5625, 0.7812, 0.6875, 0.8125, 0.6875, 0.8125, 0.7188, 0.7812, 0.7188, 0.7812, 0.6562, 0.8125, 0.6562, 0.8125, 0.6875, 0.7812, 0.6875, 0.7812, 0.5938, 0.8125, 0.5938, 0.8125, 0.625, 0.7812, 0.625, 0.7812, 0.7188, 0.8125, 0.7188, 0.8125, 0.75, 0.7812, 0.75, 0.375, 0.9062, 0.625, 0.9062, 0.625, 0.9375, 0.375, 0.9375, 0.375, 0.7812, 0.625, 0.7812, 0.625, 0.8125, 0.375, 0.8125, 0.6562, 0.7188, 0.6875, 0.7188, 0.6875, 0.75, 0.6562, 0.75, 0.6562, 0.5938, 0.6875, 0.5938, 0.6875, 0.625, 0.6562, 0.625, 0.6562, 0.6562, 0.6875, 0.6562, 0.6875, 0.6875, 0.6562, 0.6875, 0.6562, 0.6875, 0.6875, 0.6875, 0.6875, 0.7188, 0.6562, 0.7188, 0.6562, 0.5312, 0.6875, 0.5312, 0.6875, 0.5625, 0.6562, 0.5625, 0.6562, 0.5, 0.6875, 0.5, 0.6875, 0.5312, 0.6562, 0.5312, 0.6562, 0.5625, 0.6875, 0.5625, 0.6875, 0.5938, 0.6562, 0.5938, 0.6562, 0.625, 0.6875, 0.625, 0.6875, 0.6562, 0.6562, 0.6562, 0.2812, 0.625, 0.3125, 0.625, 0.3125, 0.6562, 0.2812, 0.6562, 0.2812, 0.5625, 0.3125, 0.5625, 0.3125, 0.5938, 0.2812, 0.5938, 0.2812, 0.5, 0.3125, 0.5, 0.3125, 0.5312, 0.2812, 0.5312, 0.2812, 0.5312, 0.3125, 0.5312, 0.3125, 0.5625, 0.2812, 0.5625, 0.2812, 0.6875, 0.3125, 0.6875, 0.3125, 0.7188, 0.2812, 0.7188, 0.2812, 0.6562, 0.3125, 0.6562, 0.3125, 0.6875, 0.2812, 0.6875, 0.2812, 0.5938, 0.3125, 0.5938, 0.3125, 0.625, 0.2812, 0.625, 0.2812, 0.7188, 0.3125, 0.7188, 0.3125, 0.75, 0.2812, 0.75, 0.375, 0.4062, 0.625, 0.4062, 0.625, 0.4375, 0.375, 0.4375, 0.125, 0.625, 0.1562, 0.625, 0.1562, 0.6562, 0.125, 0.6562, 0.125, 0.5625, 0.1562, 0.5625, 0.1562, 0.5938, 0.125, 0.5938, 0.125, 0.5, 0.1562, 0.5, 0.1562, 0.5312, 0.125, 0.5312, 0.125, 0.5312, 0.1562, 0.5312, 0.1562, 0.5625, 0.125, 0.5625, 0.125, 0.6875, 0.1562, 0.6875, 0.1562, 0.7188, 0.125, 0.7188, 0.125, 0.6562, 0.1562, 0.6562, 0.1562, 0.6875, 0.125, 0.6875, 0.125, 0.5938, 0.1562, 0.5938, 0.1562, 0.625, 0.125, 0.625, 0.125, 0.7188, 0.1562, 0.7188, 0.1562, 0.75, 0.125, 0.75, 0.375, 0.25, 0.625, 0.25, 0.625, 0.2812, 0.375, 0.2812, 0.8125, 0.625, 0.8438, 0.625, 0.8438, 0.6562, 0.8125, 0.6562, 0.8125, 0.5625, 0.8438, 0.5625, 0.8438, 0.5938, 0.8125, 0.5938, 0.8125, 0.5, 0.8438, 0.5, 0.8438, 0.5312, 0.8125, 0.5312, 0.8125, 0.5312, 0.8438, 0.5312, 0.8438, 0.5625, 0.8125, 0.5625, 0.8125, 0.6875, 0.8438, 0.6875, 0.8438, 0.7188, 0.8125, 0.7188, 0.8125, 0.6562, 0.8438, 0.6562, 0.8438, 0.6875, 0.8125, 0.6875, 0.8125, 0.5938, 0.8438, 0.5938, 0.8438, 0.625, 0.8125, 0.625, 0.8125, 0.7188, 0.8438, 0.7188, 0.8438, 0.75, 0.8125, 0.75, 0.375, 0.9375, 0.625, 0.9375, 0.625, 0.9688, 0.375, 0.9688, 0.625, 0.625, 0.6562, 0.625, 0.6562, 0.6562, 0.625, 0.6562, 0.625, 0.5625, 0.6562, 0.5625, 0.6562, 0.5938, 0.625, 0.5938, 0.625, 0.5, 0.6562, 0.5, 0.6562, 0.5312, 0.625, 0.5312, 0.625, 0.5312, 0.6562, 0.5312, 0.6562, 0.5625, 0.625, 0.5625, 0.625, 0.6875, 0.6562, 0.6875, 0.6562, 0.7188, 0.625, 0.7188, 0.625, 0.6562, 0.6562, 0.6562, 0.6562, 0.6875, 0.625, 0.6875, 0.625, 0.5938, 0.6562, 0.5938, 0.6562, 0.625, 0.625, 0.625, 0.625, 0.7188, 0.6562, 0.7188, 0.6562, 0.75, 0.625, 0.75, 0.375, 0.75, 0.625, 0.75, 0.625, 0.7812, 0.375, 0.7812, 0.3125, 0.625, 0.3438, 0.625, 0.3438, 0.6562, 0.3125, 0.6562, 0.3125, 0.5625, 0.3438, 0.5625, 0.3438, 0.5938, 0.3125, 0.5938, 0.3125, 0.5, 0.3438, 0.5, 0.3438, 0.5312, 0.3125, 0.5312, 0.3125, 0.5312, 0.3438, 0.5312, 0.3438, 0.5625, 0.3125, 0.5625, 0.3125, 0.6875, 0.3438, 0.6875, 0.3438, 0.7188, 0.3125, 0.7188, 0.3125, 0.6562, 0.3438, 0.6562, 0.3438, 0.6875, 0.3125, 0.6875, 0.3125, 0.5938, 0.3438, 0.5938, 0.3438, 0.625, 0.3125, 0.625, 0.3125, 0.7188, 0.3438, 0.7188, 0.3438, 0.75, 0.3125, 0.75, 0.375, 0.4375, 0.625, 0.4375, 0.625, 0.4688, 0.375, 0.4688, 0.375, 0.375, 0.625, 0.375, 0.625, 0.4062, 0.375, 0.4062, 0.25, 0.7188, 0.2812, 0.7188, 0.2812, 0.75, 0.25, 0.75, 0.25, 0.5938, 0.2812, 0.5938, 0.2812, 0.625, 0.25, 0.625, 0.25, 0.6562, 0.2812, 0.6562, 0.2812, 0.6875, 0.25, 0.6875, 0.25, 0.6875, 0.2812, 0.6875, 0.2812, 0.7188, 0.25, 0.7188, 0.25, 0.5312, 0.2812, 0.5312, 0.2812, 0.5625, 0.25, 0.5625, 0.25, 0.5, 0.2812, 0.5, 0.2812, 0.5312, 0.25, 0.5312, 0.25, 0.5625, 0.2812, 0.5625, 0.2812, 0.5938, 0.25, 0.5938, 0.25, 0.625, 0.2812, 0.625, 0.2812, 0.6562, 0.25, 0.6562, 0.375, 0.8125, 0.625, 0.8125, 0.625, 0.8438, 0.375, 0.8438, 0.6875, 0.7188, 0.7188, 0.7188, 0.7188, 0.75, 0.6875, 0.75, 0.6875, 0.5938, 0.7188, 0.5938, 0.7188, 0.625, 0.6875, 0.625, 0.6875, 0.6562, 0.7188, 0.6562, 0.7188, 0.6875, 0.6875, 0.6875, 0.6875, 0.6875, 0.7188, 0.6875, 0.7188, 0.7188, 0.6875, 0.7188, 0.6875, 0.5312, 0.7188, 0.5312, 0.7188, 0.5625, 0.6875, 0.5625, 0.6875, 0.5, 0.7188, 0.5, 0.7188, 0.5312, 0.6875, 0.5312, 0.6875, 0.5625, 0.7188, 0.5625, 0.7188, 0.5938, 0.6875, 0.5938, 0.6875, 0.625, 0.7188, 0.625, 0.7188, 0.6562, 0.6875, 0.6562, 0.375, 0.875, 0.625, 0.875, 0.625, 0.9062, 0.375, 0.9062, 0.75, 0.7188, 0.7812, 0.7188, 0.7812, 0.75, 0.75, 0.75, 0.75, 0.5938, 0.7812, 0.5938, 0.7812, 0.625, 0.75, 0.625, 0.75, 0.6562, 0.7812, 0.6562, 0.7812, 0.6875, 0.75, 0.6875, 0.75, 0.6875, 0.7812, 0.6875, 0.7812, 0.7188, 0.75, 0.7188, 0.75, 0.5312, 0.7812, 0.5312, 0.7812, 0.5625, 0.75, 0.5625, 0.75, 0.5, 0.7812, 0.5, 0.7812, 0.5312, 0.75, 0.5312, 0.75, 0.5625, 0.7812, 0.5625, 0.7812, 0.5938, 0.75, 0.5938, 0.75, 0.625, 0.7812, 0.625, 0.7812, 0.6562, 0.75, 0.6562, 0.375, 0.3125, 0.625, 0.3125, 0.625, 0.3438, 0.375, 0.3438, 0.1875, 0.7188, 0.2188, 0.7188, 0.2188, 0.75, 0.1875, 0.75, 0.1875, 0.5938, 0.2188, 0.5938, 0.2188, 0.625, 0.1875, 0.625, 0.1875, 0.6562, 0.2188, 0.6562, 0.2188, 0.6875, 0.1875, 0.6875, 0.1875, 0.6875, 0.2188, 0.6875, 0.2188, 0.7188, 0.1875, 0.7188, 0.1875, 0.5312, 0.2188, 0.5312, 0.2188, 0.5625, 0.1875, 0.5625, 0.1875, 0.5, 0.2188, 0.5, 0.2188, 0.5312, 0.1875, 0.5312, 0.1875, 0.5625, 0.2188, 0.5625, 0.2188, 0.5938, 0.1875, 0.5938, 0.1875, 0.625, 0.2188, 0.625, 0.2188, 0.6562, 0.1875, 0.6562])
me_cube_002.use_remesh_fix_poles = True
me_cube_002.use_remesh_preserve_attributes = False
me_cube_002.use_mirror_vertex_groups = False
me_cube_002.update()
me_cube_004 = bpy.data.meshes.new('Cube.004')
me_cube_004.from_pydata([(-0.934, -0.934, -0.472), (-0.934, -0.934, 0.472), (-0.934, 0.934, -0.472), (-0.934, 0.934, 0.472), (1.0, -1.0, -1.0), (1.0, -1.0, 1.0), (1.0, 1.0, -1.0), (1.0, 1.0, 1.0), (-0.9505, 0.0, -0.604), (-0.9505, 0.0, 0.604), (1.0, 0.0, -1.0), (1.0, 0.0, 1.0), (-0.9505, -0.5, -0.604), (1.0, -0.5, 1.0), (-0.9505, -0.5, 0.604), (1.0, -0.5, -1.0), (-0.9505, -0.75, -0.604), (1.0, -0.75, 1.0), (-0.9505, -0.75, 0.604), (1.0, -0.75, -1.0), (-0.9505, 0.5, 0.604), (1.0, 0.5, -1.0), (-0.9505, 0.5, -0.604), (1.0, 0.5, 1.0), (-0.9505, 0.75, 0.604), (1.0, 0.75, -1.0), (-0.9505, 0.75, -0.604), (1.0, 0.75, 1.0), (-0.9505, 0.25, -0.604), (1.0, 0.25, 1.0), (-0.9505, 0.25, 0.604), (1.0, 0.25, -1.0), (-0.9505, -0.25, 0.604), (1.0, -0.25, -1.0), (-0.9505, -0.25, -0.604), (1.0, -0.25, 1.0), (0.0, 1.0, -1.0), (0.0, 1.0, 1.0), (0.0, -1.0, -1.0), (0.0, -1.0, 1.0), (0.0, 0.0, 1.0), (0.0, 0.0, -1.0), (0.0, -0.5, 1.0), (0.0, -0.5, -1.0), (0.0, -0.75, 1.0), (0.0, -0.75, -1.0), (0.0, 0.5, -1.0), (0.0, 0.5, 1.0), (0.0, 0.75, 1.0), (0.0, 0.75, -1.0), (0.0, 0.25, -1.0), (0.0, 0.25, 1.0), (0.0, -0.25, -1.0), (0.0, -0.25, 1.0), (-0.5, 1.0, -1.0), (-0.5, -1.0, 1.0), (-0.5, 0.0, -1.0), (-0.5, -0.5, -1.0), (-0.5, -0.75, -1.0), (-0.5, 0.5, -1.0), (-0.5, 0.75, -1.0), (-0.5, 0.25, -1.0), (-0.5, -0.25, -1.0), (-0.5, 1.0, 1.0), (-0.5, -1.0, -1.0), (-0.5, 0.0, 1.0), (-0.5, -0.5, 1.0), (-0.5, -0.75, 1.0), (-0.5, 0.5, 1.0), (-0.5, 0.75, 1.0), (-0.5, 0.25, 1.0), (-0.5, -0.25, 1.0), (0.5, 1.0, 1.0), (0.5, -1.0, -1.0), (0.5, 0.0, 1.0), (0.5, -0.5, 1.0), (0.5, -0.75, 1.0), (0.5, 0.5, 1.0), (0.5, 0.75, 1.0), (0.5, 0.25, 1.0), (0.5, -0.25, 1.0), (0.5, 1.0, -1.0), (0.5, -1.0, 1.0), (0.5, 0.0, -1.0), (0.5, -0.5, -1.0), (0.5, -0.75, -1.0), (0.5, 0.5, -1.0), (0.5, 0.75, -1.0), (0.5, 0.25, -1.0), (0.5, -0.25, -1.0), (-0.75, 0.9505, -0.604), (-0.75, -0.9505, 0.604), (-0.75, 0.0, -1.0), (-0.75, -0.5, -1.0), (-0.75, -0.75, -1.0), (-0.75, 0.5, -1.0), (-0.75, 0.75, -1.0), (-0.75, 0.25, -1.0), (-0.75, -0.25, -1.0), (-0.75, 0.9505, 0.604), (-0.75, -0.9505, -0.604), (-0.75, 0.0, 1.0), (-0.75, -0.5, 1.0), (-0.75, -0.75, 1.0), (-0.75, 0.5, 1.0), (-0.75, 0.75, 1.0), (-0.75, 0.25, 1.0), (-0.75, -0.25, 1.0), (0.75, 1.0, 1.0), (0.75, -1.0, -1.0), (0.75, 0.0, 1.0), (0.75, -0.5, 1.0), (0.75, -0.75, 1.0), (0.75, 0.5, 1.0), (0.75, 0.75, 1.0), (0.75, 0.25, 1.0), (0.75, -0.25, 1.0), (0.75, 1.0, -1.0), (0.75, -1.0, 1.0), (0.75, 0.0, -1.0), (0.75, -0.5, -1.0), (0.75, -0.75, -1.0), (0.75, 0.5, -1.0), (0.75, 0.75, -1.0), (0.75, 0.25, -1.0), (0.75, -0.25, -1.0), (0.25, 1.0, -1.0), (0.25, -1.0, 1.0), (0.25, 0.0, -1.0), (0.25, -0.5, -1.0), (0.25, -0.75, -1.0), (0.25, 0.5, -1.0), (0.25, 0.75, -1.0), (0.25, 0.25, -1.0), (0.25, -0.25, -1.0), (0.25, 1.0, 1.0), (0.25, -1.0, -1.0), (0.25, 0.0, 1.0), (0.25, -0.5, 1.0), (0.25, -0.75, 1.0), (0.25, 0.5, 1.0), (0.25, 0.75, 1.0), (0.25, 0.25, 1.0), (0.25, -0.25, 1.0), (-0.25, 1.0, 1.0), (-0.25, -1.0, -1.0), (-0.25, 0.0, 1.0), (-0.25, -0.5, 1.0), (-0.25, -0.75, 1.0), (-0.25, 0.5, 1.0), (-0.25, 0.75, 1.0), (-0.25, 0.25, 1.0), (-0.25, -0.25, 1.0), (-0.25, 1.0, -1.0), (-0.25, -1.0, 1.0), (-0.25, 0.0, -1.0), (-0.25, -0.5, -1.0), (-0.25, -0.75, -1.0), (-0.25, 0.5, -1.0), (-0.25, 0.75, -1.0), (-0.25, 0.25, -1.0), (-0.25, -0.25, -1.0)], [], [(26, 24, 3, 2), (117, 108, 7, 6), (19, 17, 5, 4), (100, 91, 1, 0), (121, 19, 4, 109), (103, 18, 1, 91), (106, 30, 9, 101), (124, 31, 10, 119), (31, 29, 11, 10), (34, 32, 9, 8), (16, 18, 14, 12), (107, 32, 14, 102), (125, 33, 15, 120), (33, 35, 13, 15), (0, 1, 18, 16), (102, 14, 18, 103), (120, 15, 19, 121), (15, 13, 17, 19), (25, 27, 23, 21), (123, 25, 21, 122), (105, 24, 20, 104), (28, 30, 20, 22), (99, 3, 24, 105), (117, 6, 25, 123), (6, 7, 27, 25), (22, 20, 24, 26), (8, 9, 30, 28), (21, 23, 29, 31), (122, 21, 31, 124), (104, 20, 30, 106), (10, 11, 35, 33), (119, 10, 33, 125), (101, 9, 32, 107), (12, 14, 32, 34), (137, 40, 53, 143), (155, 41, 52, 161), (140, 47, 51, 142), (158, 46, 50, 160), (153, 36, 49, 159), (135, 37, 48, 141), (141, 48, 47, 140), (159, 49, 46, 158), (156, 43, 45, 157), (138, 42, 44, 139), (161, 52, 43, 156), (143, 53, 42, 138), (160, 50, 41, 155), (142, 51, 40, 137), (139, 44, 39, 127), (157, 45, 38, 145), (136, 127, 39, 38), (153, 144, 37, 36), (90, 99, 63, 54), (94, 58, 64, 100), (97, 61, 56, 92), (98, 62, 57, 93), (93, 57, 58, 94), (96, 60, 59, 95), (90, 54, 60, 96), (95, 59, 61, 97), (92, 56, 62, 98), (146, 65, 71, 152), (149, 68, 70, 151), (144, 63, 69, 150), (150, 69, 68, 149), (147, 66, 67, 148), (152, 71, 66, 147), (151, 70, 65, 146), (148, 67, 55, 154), (145, 154, 55, 64), (109, 118, 82, 73), (112, 76, 82, 118), (115, 79, 74, 110), (116, 80, 75, 111), (111, 75, 76, 112), (114, 78, 77, 113), (108, 72, 78, 114), (113, 77, 79, 115), (110, 74, 80, 116), (128, 83, 89, 134), (131, 86, 88, 133), (126, 81, 87, 132), (132, 87, 86, 131), (129, 84, 85, 130), (134, 89, 84, 129), (133, 88, 83, 128), (130, 85, 73, 136), (126, 135, 72, 81), (8, 92, 98, 34), (22, 95, 97, 28), (2, 90, 96, 26), (26, 96, 95, 22), (12, 93, 94, 16), (34, 98, 93, 12), (28, 97, 92, 8), (16, 94, 100, 0), (2, 3, 99, 90), (65, 101, 107, 71), (68, 104, 106, 70), (63, 99, 105, 69), (69, 105, 104, 68), (66, 102, 103, 67), (71, 107, 102, 66), (70, 106, 101, 65), (67, 103, 91, 55), (64, 55, 91, 100), (11, 110, 116, 35), (23, 113, 115, 29), (7, 108, 114, 27), (27, 114, 113, 23), (13, 111, 112, 17), (35, 116, 111, 13), (29, 115, 110, 11), (17, 112, 118, 5), (4, 5, 118, 109), (83, 119, 125, 89), (86, 122, 124, 88), (81, 117, 123, 87), (87, 123, 122, 86), (84, 120, 121, 85), (89, 125, 120, 84), (88, 124, 119, 83), (85, 121, 109, 73), (81, 72, 108, 117), (36, 37, 135, 126), (45, 130, 136, 38), (50, 133, 128, 41), (52, 134, 129, 43), (43, 129, 130, 45), (49, 132, 131, 46), (36, 126, 132, 49), (46, 131, 133, 50), (41, 128, 134, 52), (73, 82, 127, 136), (76, 139, 127, 82), (79, 142, 137, 74), (80, 143, 138, 75), (75, 138, 139, 76), (78, 141, 140, 77), (72, 135, 141, 78), (77, 140, 142, 79), (74, 137, 143, 80), (38, 39, 154, 145), (44, 148, 154, 39), (51, 151, 146, 40), (53, 152, 147, 42), (42, 147, 148, 44), (48, 150, 149, 47), (37, 144, 150, 48), (47, 149, 151, 51), (40, 146, 152, 53), (54, 63, 144, 153), (58, 157, 145, 64), (61, 160, 155, 56), (62, 161, 156, 57), (57, 156, 157, 58), (60, 159, 158, 59), (54, 153, 159, 60), (59, 158, 160, 61), (56, 155, 161, 62)])
_uv = me_cube_004.uv_layers.new(name='UVMap')
_uv.uv.foreach_set('vector', [0.375, 0.2188, 0.625, 0.2188, 0.625, 0.25, 0.375, 0.25, 0.375, 0.4688, 0.625, 0.4688, 0.625, 0.5, 0.375, 0.5, 0.375, 0.7188, 0.625, 0.7188, 0.625, 0.75, 0.375, 0.75, 0.375, 0.9688, 0.625, 0.9688, 0.625, 1.0, 0.375, 1.0, 0.3438, 0.7188, 0.375, 0.7188, 0.375, 0.75, 0.3438, 0.75, 0.8438, 0.7188, 0.875, 0.7188, 0.875, 0.75, 0.8438, 0.75, 0.8438, 0.5938, 0.875, 0.5938, 0.875, 0.625, 0.8438, 0.625, 0.3438, 0.5938, 0.375, 0.5938, 0.375, 0.625, 0.3438, 0.625, 0.375, 0.5938, 0.625, 0.5938, 0.625, 0.625, 0.375, 0.625, 0.375, 0.09375, 0.625, 0.09375, 0.625, 0.125, 0.375, 0.125, 0.375, 0.03125, 0.625, 0.03125, 0.625, 0.0625, 0.375, 0.0625, 0.8438, 0.6562, 0.875, 0.6562, 0.875, 0.6875, 0.8438, 0.6875, 0.3438, 0.6562, 0.375, 0.6562, 0.375, 0.6875, 0.3438, 0.6875, 0.375, 0.6562, 0.625, 0.6562, 0.625, 0.6875, 0.375, 0.6875, 0.375, 0.0, 0.625, 0.0, 0.625, 0.03125, 0.375, 0.03125, 0.8438, 0.6875, 0.875, 0.6875, 0.875, 0.7188, 0.8438, 0.7188, 0.3438, 0.6875, 0.375, 0.6875, 0.375, 0.7188, 0.3438, 0.7188, 0.375, 0.6875, 0.625, 0.6875, 0.625, 0.7188, 0.375, 0.7188, 0.375, 0.5312, 0.625, 0.5312, 0.625, 0.5625, 0.375, 0.5625, 0.3438, 0.5312, 0.375, 0.5312, 0.375, 0.5625, 0.3438, 0.5625, 0.8438, 0.5312, 0.875, 0.5312, 0.875, 0.5625, 0.8438, 0.5625, 0.375, 0.1562, 0.625, 0.1562, 0.625, 0.1875, 0.375, 0.1875, 0.8438, 0.5, 0.875, 0.5, 0.875, 0.5312, 0.8438, 0.5312, 0.3438, 0.5, 0.375, 0.5, 0.375, 0.5312, 0.3438, 0.5312, 0.375, 0.5, 0.625, 0.5, 0.625, 0.5312, 0.375, 0.5312, 0.375, 0.1875, 0.625, 0.1875, 0.625, 0.2188, 0.375, 0.2188, 0.375, 0.125, 0.625, 0.125, 0.625, 0.1562, 0.375, 0.1562, 0.375, 0.5625, 0.625, 0.5625, 0.625, 0.5938, 0.375, 0.5938, 0.3438, 0.5625, 0.375, 0.5625, 0.375, 0.5938, 0.3438, 0.5938, 0.8438, 0.5625, 0.875, 0.5625, 0.875, 0.5938, 0.8438, 0.5938, 0.375, 0.625, 0.625, 0.625, 0.625, 0.6562, 0.375, 0.6562, 0.3438, 0.625, 0.375, 0.625, 0.375, 0.6562, 0.3438, 0.6562, 0.8438, 0.625, 0.875, 0.625, 0.875, 0.6562, 0.8438, 0.6562, 0.375, 0.0625, 0.625, 0.0625, 0.625, 0.09375, 0.375, 0.09375, 0.7188, 0.625, 0.75, 0.625, 0.75, 0.6562, 0.7188, 0.6562, 0.2188, 0.625, 0.25, 0.625, 0.25, 0.6562, 0.2188, 0.6562, 0.7188, 0.5625, 0.75, 0.5625, 0.75, 0.5938, 0.7188, 0.5938, 0.2188, 0.5625, 0.25, 0.5625, 0.25, 0.5938, 0.2188, 0.5938, 0.2188, 0.5, 0.25, 0.5, 0.25, 0.5312, 0.2188, 0.5312, 0.7188, 0.5, 0.75, 0.5, 0.75, 0.5312, 0.7188, 0.5312, 0.7188, 0.5312, 0.75, 0.5312, 0.75, 0.5625, 0.7188, 0.5625, 0.2188, 0.5312, 0.25, 0.5312, 0.25, 0.5625, 0.2188, 0.5625, 0.2188, 0.6875, 0.25, 0.6875, 0.25, 0.7188, 0.2188, 0.7188, 0.7188, 0.6875, 0.75, 0.6875, 0.75, 0.7188, 0.7188, 0.7188, 0.2188, 0.6562, 0.25, 0.6562, 0.25, 0.6875, 0.2188, 0.6875, 0.7188, 0.6562, 0.75, 0.6562, 0.75, 0.6875, 0.7188, 0.6875, 0.2188, 0.5938, 0.25, 0.5938, 0.25, 0.625, 0.2188, 0.625, 0.7188, 0.5938, 0.75, 0.5938, 0.75, 0.625, 0.7188, 0.625, 0.7188, 0.7188, 0.75, 0.7188, 0.75, 0.75, 0.7188, 0.75, 0.2188, 0.7188, 0.25, 0.7188, 0.25, 0.75, 0.2188, 0.75, 0.375, 0.8438, 0.625, 0.8438, 0.625, 0.875, 0.375, 0.875, 0.375, 0.3438, 0.625, 0.3438, 0.625, 0.375, 0.375, 0.375, 0.375, 0.2812, 0.625, 0.2812, 0.625, 0.3125, 0.375, 0.3125, 0.1562, 0.7188, 0.1875, 0.7188, 0.1875, 0.75, 0.1562, 0.75, 0.1562, 0.5938, 0.1875, 0.5938, 0.1875, 0.625, 0.1562, 0.625, 0.1562, 0.6562, 0.1875, 0.6562, 0.1875, 0.6875, 0.1562, 0.6875, 0.1562, 0.6875, 0.1875, 0.6875, 0.1875, 0.7188, 0.1562, 0.7188, 0.1562, 0.5312, 0.1875, 0.5312, 0.1875, 0.5625, 0.1562, 0.5625, 0.1562, 0.5, 0.1875, 0.5, 0.1875, 0.5312, 0.1562, 0.5312, 0.1562, 0.5625, 0.1875, 0.5625, 0.1875, 0.5938, 0.1562, 0.5938, 0.1562, 0.625, 0.1875, 0.625, 0.1875, 0.6562, 0.1562, 0.6562, 0.7812, 0.625, 0.8125, 0.625, 0.8125, 0.6562, 0.7812, 0.6562, 0.7812, 0.5625, 0.8125, 0.5625, 0.8125, 0.5938, 0.7812, 0.5938, 0.7812, 0.5, 0.8125, 0.5, 0.8125, 0.5312, 0.7812, 0.5312, 0.7812, 0.5312, 0.8125, 0.5312, 0.8125, 0.5625, 0.7812, 0.5625, 0.7812, 0.6875, 0.8125, 0.6875, 0.8125, 0.7188, 0.7812, 0.7188, 0.7812, 0.6562, 0.8125, 0.6562, 0.8125, 0.6875, 0.7812, 0.6875, 0.7812, 0.5938, 0.8125, 0.5938, 0.8125, 0.625, 0.7812, 0.625, 0.7812, 0.7188, 0.8125, 0.7188, 0.8125, 0.75, 0.7812, 0.75, 0.375, 0.9062, 0.625, 0.9062, 0.625, 0.9375, 0.375, 0.9375, 0.375, 0.7812, 0.625, 0.7812, 0.625, 0.8125, 0.375, 0.8125, 0.6562, 0.7188, 0.6875, 0.7188, 0.6875, 0.75, 0.6562, 0.75, 0.6562, 0.5938, 0.6875, 0.5938, 0.6875, 0.625, 0.6562, 0.625, 0.6562, 0.6562, 0.6875, 0.6562, 0.6875, 0.6875, 0.6562, 0.6875, 0.6562, 0.6875, 0.6875, 0.6875, 0.6875, 0.7188, 0.6562, 0.7188, 0.6562, 0.5312, 0.6875, 0.5312, 0.6875, 0.5625, 0.6562, 0.5625, 0.6562, 0.5, 0.6875, 0.5, 0.6875, 0.5312, 0.6562, 0.5312, 0.6562, 0.5625, 0.6875, 0.5625, 0.6875, 0.5938, 0.6562, 0.5938, 0.6562, 0.625, 0.6875, 0.625, 0.6875, 0.6562, 0.6562, 0.6562, 0.2812, 0.625, 0.3125, 0.625, 0.3125, 0.6562, 0.2812, 0.6562, 0.2812, 0.5625, 0.3125, 0.5625, 0.3125, 0.5938, 0.2812, 0.5938, 0.2812, 0.5, 0.3125, 0.5, 0.3125, 0.5312, 0.2812, 0.5312, 0.2812, 0.5312, 0.3125, 0.5312, 0.3125, 0.5625, 0.2812, 0.5625, 0.2812, 0.6875, 0.3125, 0.6875, 0.3125, 0.7188, 0.2812, 0.7188, 0.2812, 0.6562, 0.3125, 0.6562, 0.3125, 0.6875, 0.2812, 0.6875, 0.2812, 0.5938, 0.3125, 0.5938, 0.3125, 0.625, 0.2812, 0.625, 0.2812, 0.7188, 0.3125, 0.7188, 0.3125, 0.75, 0.2812, 0.75, 0.375, 0.4062, 0.625, 0.4062, 0.625, 0.4375, 0.375, 0.4375, 0.125, 0.625, 0.1562, 0.625, 0.1562, 0.6562, 0.125, 0.6562, 0.125, 0.5625, 0.1562, 0.5625, 0.1562, 0.5938, 0.125, 0.5938, 0.125, 0.5, 0.1562, 0.5, 0.1562, 0.5312, 0.125, 0.5312, 0.125, 0.5312, 0.1562, 0.5312, 0.1562, 0.5625, 0.125, 0.5625, 0.125, 0.6875, 0.1562, 0.6875, 0.1562, 0.7188, 0.125, 0.7188, 0.125, 0.6562, 0.1562, 0.6562, 0.1562, 0.6875, 0.125, 0.6875, 0.125, 0.5938, 0.1562, 0.5938, 0.1562, 0.625, 0.125, 0.625, 0.125, 0.7188, 0.1562, 0.7188, 0.1562, 0.75, 0.125, 0.75, 0.375, 0.25, 0.625, 0.25, 0.625, 0.2812, 0.375, 0.2812, 0.8125, 0.625, 0.8438, 0.625, 0.8438, 0.6562, 0.8125, 0.6562, 0.8125, 0.5625, 0.8438, 0.5625, 0.8438, 0.5938, 0.8125, 0.5938, 0.8125, 0.5, 0.8438, 0.5, 0.8438, 0.5312, 0.8125, 0.5312, 0.8125, 0.5312, 0.8438, 0.5312, 0.8438, 0.5625, 0.8125, 0.5625, 0.8125, 0.6875, 0.8438, 0.6875, 0.8438, 0.7188, 0.8125, 0.7188, 0.8125, 0.6562, 0.8438, 0.6562, 0.8438, 0.6875, 0.8125, 0.6875, 0.8125, 0.5938, 0.8438, 0.5938, 0.8438, 0.625, 0.8125, 0.625, 0.8125, 0.7188, 0.8438, 0.7188, 0.8438, 0.75, 0.8125, 0.75, 0.375, 0.9375, 0.625, 0.9375, 0.625, 0.9688, 0.375, 0.9688, 0.625, 0.625, 0.6562, 0.625, 0.6562, 0.6562, 0.625, 0.6562, 0.625, 0.5625, 0.6562, 0.5625, 0.6562, 0.5938, 0.625, 0.5938, 0.625, 0.5, 0.6562, 0.5, 0.6562, 0.5312, 0.625, 0.5312, 0.625, 0.5312, 0.6562, 0.5312, 0.6562, 0.5625, 0.625, 0.5625, 0.625, 0.6875, 0.6562, 0.6875, 0.6562, 0.7188, 0.625, 0.7188, 0.625, 0.6562, 0.6562, 0.6562, 0.6562, 0.6875, 0.625, 0.6875, 0.625, 0.5938, 0.6562, 0.5938, 0.6562, 0.625, 0.625, 0.625, 0.625, 0.7188, 0.6562, 0.7188, 0.6562, 0.75, 0.625, 0.75, 0.375, 0.75, 0.625, 0.75, 0.625, 0.7812, 0.375, 0.7812, 0.3125, 0.625, 0.3438, 0.625, 0.3438, 0.6562, 0.3125, 0.6562, 0.3125, 0.5625, 0.3438, 0.5625, 0.3438, 0.5938, 0.3125, 0.5938, 0.3125, 0.5, 0.3438, 0.5, 0.3438, 0.5312, 0.3125, 0.5312, 0.3125, 0.5312, 0.3438, 0.5312, 0.3438, 0.5625, 0.3125, 0.5625, 0.3125, 0.6875, 0.3438, 0.6875, 0.3438, 0.7188, 0.3125, 0.7188, 0.3125, 0.6562, 0.3438, 0.6562, 0.3438, 0.6875, 0.3125, 0.6875, 0.3125, 0.5938, 0.3438, 0.5938, 0.3438, 0.625, 0.3125, 0.625, 0.3125, 0.7188, 0.3438, 0.7188, 0.3438, 0.75, 0.3125, 0.75, 0.375, 0.4375, 0.625, 0.4375, 0.625, 0.4688, 0.375, 0.4688, 0.375, 0.375, 0.625, 0.375, 0.625, 0.4062, 0.375, 0.4062, 0.25, 0.7188, 0.2812, 0.7188, 0.2812, 0.75, 0.25, 0.75, 0.25, 0.5938, 0.2812, 0.5938, 0.2812, 0.625, 0.25, 0.625, 0.25, 0.6562, 0.2812, 0.6562, 0.2812, 0.6875, 0.25, 0.6875, 0.25, 0.6875, 0.2812, 0.6875, 0.2812, 0.7188, 0.25, 0.7188, 0.25, 0.5312, 0.2812, 0.5312, 0.2812, 0.5625, 0.25, 0.5625, 0.25, 0.5, 0.2812, 0.5, 0.2812, 0.5312, 0.25, 0.5312, 0.25, 0.5625, 0.2812, 0.5625, 0.2812, 0.5938, 0.25, 0.5938, 0.25, 0.625, 0.2812, 0.625, 0.2812, 0.6562, 0.25, 0.6562, 0.375, 0.8125, 0.625, 0.8125, 0.625, 0.8438, 0.375, 0.8438, 0.6875, 0.7188, 0.7188, 0.7188, 0.7188, 0.75, 0.6875, 0.75, 0.6875, 0.5938, 0.7188, 0.5938, 0.7188, 0.625, 0.6875, 0.625, 0.6875, 0.6562, 0.7188, 0.6562, 0.7188, 0.6875, 0.6875, 0.6875, 0.6875, 0.6875, 0.7188, 0.6875, 0.7188, 0.7188, 0.6875, 0.7188, 0.6875, 0.5312, 0.7188, 0.5312, 0.7188, 0.5625, 0.6875, 0.5625, 0.6875, 0.5, 0.7188, 0.5, 0.7188, 0.5312, 0.6875, 0.5312, 0.6875, 0.5625, 0.7188, 0.5625, 0.7188, 0.5938, 0.6875, 0.5938, 0.6875, 0.625, 0.7188, 0.625, 0.7188, 0.6562, 0.6875, 0.6562, 0.375, 0.875, 0.625, 0.875, 0.625, 0.9062, 0.375, 0.9062, 0.75, 0.7188, 0.7812, 0.7188, 0.7812, 0.75, 0.75, 0.75, 0.75, 0.5938, 0.7812, 0.5938, 0.7812, 0.625, 0.75, 0.625, 0.75, 0.6562, 0.7812, 0.6562, 0.7812, 0.6875, 0.75, 0.6875, 0.75, 0.6875, 0.7812, 0.6875, 0.7812, 0.7188, 0.75, 0.7188, 0.75, 0.5312, 0.7812, 0.5312, 0.7812, 0.5625, 0.75, 0.5625, 0.75, 0.5, 0.7812, 0.5, 0.7812, 0.5312, 0.75, 0.5312, 0.75, 0.5625, 0.7812, 0.5625, 0.7812, 0.5938, 0.75, 0.5938, 0.75, 0.625, 0.7812, 0.625, 0.7812, 0.6562, 0.75, 0.6562, 0.375, 0.3125, 0.625, 0.3125, 0.625, 0.3438, 0.375, 0.3438, 0.1875, 0.7188, 0.2188, 0.7188, 0.2188, 0.75, 0.1875, 0.75, 0.1875, 0.5938, 0.2188, 0.5938, 0.2188, 0.625, 0.1875, 0.625, 0.1875, 0.6562, 0.2188, 0.6562, 0.2188, 0.6875, 0.1875, 0.6875, 0.1875, 0.6875, 0.2188, 0.6875, 0.2188, 0.7188, 0.1875, 0.7188, 0.1875, 0.5312, 0.2188, 0.5312, 0.2188, 0.5625, 0.1875, 0.5625, 0.1875, 0.5, 0.2188, 0.5, 0.2188, 0.5312, 0.1875, 0.5312, 0.1875, 0.5625, 0.2188, 0.5625, 0.2188, 0.5938, 0.1875, 0.5938, 0.1875, 0.625, 0.2188, 0.625, 0.2188, 0.6562, 0.1875, 0.6562])
me_cube_004.use_remesh_fix_poles = True
me_cube_004.use_remesh_preserve_attributes = False
me_cube_004.use_mirror_vertex_groups = False
me_cube_004.update()

# ---- objects
ob_cube = bpy.data.objects.new('Cube', me_cube_001)
ob_cube_001 = bpy.data.objects.new('Cube.001', me_cube_002)
ob_cube_002 = bpy.data.objects.new('Cube.002', me_cube_004)

# ---- transforms, parenting, visibility, modifiers, constraints
ob_cube.location = (0.0, 0.0, 0.1429)
ob_cube.scale = (2.81, 1.562, -0.2794)
ob_cube.lineart.crease_threshold = 0.0
_m = ob_cube.modifiers.new('Subdivision', 'SUBSURF')
_m.uv_smooth = 'PRESERVE_CORNERS'
_m.levels = 4
ob_cube_001.location = (0.0, 0.0, -0.3186)
ob_cube_001.scale = (2.81, 1.562, -0.1904)
ob_cube_001.lineart.crease_threshold = 0.0
_m = ob_cube_001.modifiers.new('Subdivision', 'SUBSURF')
_m.uv_smooth = 'PRESERVE_CORNERS'
_m.levels = 4
ob_cube_002.location = (2.864, 0.0, 0.4824)
ob_cube_002.rotation_euler = (0.0, 1.571, 0.0)
ob_cube_002.scale = (0.9519, 1.595, -0.09583)
ob_cube_002.lineart.crease_threshold = 0.0
_m = ob_cube_002.modifiers.new('Subdivision', 'SUBSURF')
_m.uv_smooth = 'PRESERVE_CORNERS'
_m.levels = 4

# ---- collection membership
col_collection.objects.link(ob_cube)
col_collection.objects.link(ob_cube_001)
col_collection.objects.link(ob_cube_002)

# ---- scene / render settings (as saved in the file)
scene.frame_start = 1; scene.frame_end = 250; scene.frame_set(1)
scene.render.engine = 'BLENDER_EEVEE_NEXT'
scene.cycles.use_denoising = False
scene.cycles.samples = 128
scene.cycles.sampling_pattern = 'TABULATED_SOBOL'
scene.cycles.use_adaptive_sampling = False
scene.cycles.use_light_tree = False
scene.view_settings.view_transform = 'Filmic'
bpy.context.view_layer.update()

# ---- added for rendering (the .blend has no active camera and no usable light): camera, sun
cam_auto = bpy.data.cameras.new('AutoCamera')
cam_auto.lens = 50.0
cam_auto.sensor_width = 36.0
cam_auto.clip_end = 1000.0
ob_auto_camera = bpy.data.objects.new('AutoCamera', cam_auto)
scene.collection.objects.link(ob_auto_camera)
ob_auto_camera.location = (6.42178, -7.61651, 5.51675)
ob_auto_camera.rotation_euler = (1.09748, -7.21219e-08, 0.694738)
scene.camera = ob_auto_camera
light_auto_sun = bpy.data.lights.new('AutoSun', 'SUN')
light_auto_sun.energy = 3.0
light_auto_sun.angle = 0.0523599
ob_auto_sun = bpy.data.objects.new('AutoSun', light_auto_sun)
scene.collection.objects.link(ob_auto_sun)
ob_auto_sun.rotation_euler = (0.872665, 0.174533, 0.523599)
bpy.context.view_layer.update()
